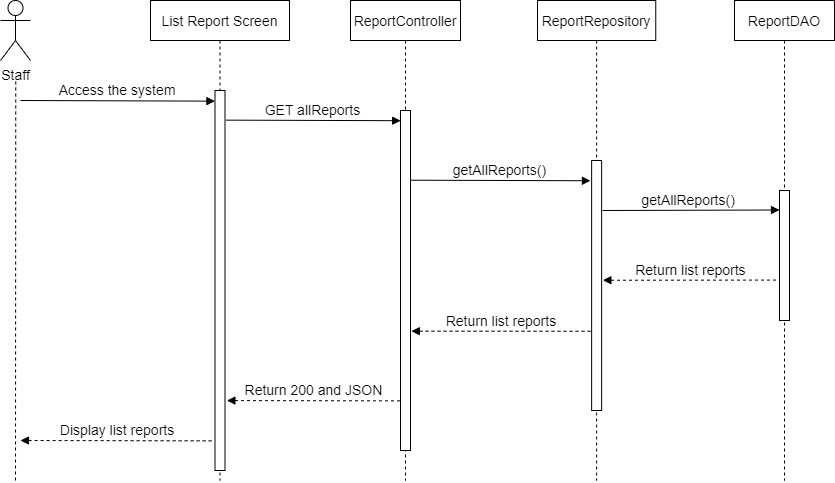

The diagram above was exported from draw.io. Its source (the exported page's mxGraphModel, read from the mxfile embedded in the PNG):
<mxGraphModel dx="1418" dy="828" grid="1" gridSize="10" guides="1" tooltips="1" connect="1" arrows="1" fold="1" page="1" pageScale="1" pageWidth="583" pageHeight="827" math="0" shadow="0">
  <root>
    <mxCell id="0" />
    <mxCell id="1" parent="0" />
    <mxCell id="NWKDxUzlklM8WNKAkLye-1" value="List Report Screen" style="shape=umlLifeline;perimeter=lifelinePerimeter;container=1;collapsible=0;recursiveResize=0;rounded=0;shadow=0;strokeWidth=1;fontSize=14;" parent="1" vertex="1">
      <mxGeometry x="196" y="719" width="139" height="480" as="geometry" />
    </mxCell>
    <mxCell id="NWKDxUzlklM8WNKAkLye-2" value="" style="points=[];perimeter=orthogonalPerimeter;rounded=0;shadow=0;strokeWidth=1;fontSize=14;" parent="NWKDxUzlklM8WNKAkLye-1" vertex="1">
      <mxGeometry x="64.5" y="90" width="10" height="380" as="geometry" />
    </mxCell>
    <mxCell id="NWKDxUzlklM8WNKAkLye-3" value="ReportController" style="shape=umlLifeline;perimeter=lifelinePerimeter;container=1;collapsible=0;recursiveResize=0;rounded=0;shadow=0;strokeWidth=1;fontSize=14;" parent="1" vertex="1">
      <mxGeometry x="396" y="719" width="110" height="480" as="geometry" />
    </mxCell>
    <mxCell id="NWKDxUzlklM8WNKAkLye-4" value="" style="points=[];perimeter=orthogonalPerimeter;rounded=0;shadow=0;strokeWidth=1;fontSize=14;" parent="NWKDxUzlklM8WNKAkLye-3" vertex="1">
      <mxGeometry x="50" y="110" width="10" height="340" as="geometry" />
    </mxCell>
    <mxCell id="NWKDxUzlklM8WNKAkLye-5" value="Staff" style="shape=umlActor;verticalLabelPosition=bottom;verticalAlign=top;html=1;outlineConnect=0;fontSize=14;" parent="1" vertex="1">
      <mxGeometry x="46" y="719" width="30" height="60" as="geometry" />
    </mxCell>
    <mxCell id="NWKDxUzlklM8WNKAkLye-6" value="" style="endArrow=none;dashed=1;html=1;rounded=0;startArrow=none;fontSize=14;" parent="1" edge="1">
      <mxGeometry width="50" height="50" relative="1" as="geometry">
        <mxPoint x="61" y="1199.0000000000002" as="sourcePoint" />
        <mxPoint x="61.24999999999977" y="799" as="targetPoint" />
      </mxGeometry>
    </mxCell>
    <mxCell id="NWKDxUzlklM8WNKAkLye-7" value="Access the system" style="verticalAlign=bottom;endArrow=block;entryX=-0.007;entryY=0.028;shadow=0;strokeWidth=1;entryDx=0;entryDy=0;entryPerimeter=0;fontSize=14;" parent="1" target="NWKDxUzlklM8WNKAkLye-2" edge="1">
      <mxGeometry relative="1" as="geometry">
        <mxPoint x="66" y="819" as="sourcePoint" />
        <mxPoint x="236" y="819.0000000000001" as="targetPoint" />
      </mxGeometry>
    </mxCell>
    <mxCell id="NWKDxUzlklM8WNKAkLye-8" value="GET allReports" style="verticalAlign=bottom;endArrow=block;shadow=0;strokeWidth=1;entryX=0.016;entryY=0.03;entryDx=0;entryDy=0;entryPerimeter=0;exitX=1.094;exitY=0.078;exitDx=0;exitDy=0;exitPerimeter=0;fontSize=14;" parent="1" source="NWKDxUzlklM8WNKAkLye-2" target="NWKDxUzlklM8WNKAkLye-4" edge="1">
      <mxGeometry relative="1" as="geometry">
        <mxPoint x="266" y="829" as="sourcePoint" />
        <mxPoint x="436" y="828" as="targetPoint" />
      </mxGeometry>
    </mxCell>
    <mxCell id="NWKDxUzlklM8WNKAkLye-9" value="ReportRepository" style="shape=umlLifeline;perimeter=lifelinePerimeter;container=1;collapsible=0;recursiveResize=0;rounded=0;shadow=0;strokeWidth=1;fontSize=14;" parent="1" vertex="1">
      <mxGeometry x="583" y="719" width="118.25" height="480" as="geometry" />
    </mxCell>
    <mxCell id="NWKDxUzlklM8WNKAkLye-10" value="" style="points=[];perimeter=orthogonalPerimeter;rounded=0;shadow=0;strokeWidth=1;fontSize=14;" parent="NWKDxUzlklM8WNKAkLye-9" vertex="1">
      <mxGeometry x="54.13" y="160" width="10" height="250" as="geometry" />
    </mxCell>
    <mxCell id="NWKDxUzlklM8WNKAkLye-11" value="ReportDAO" style="shape=umlLifeline;perimeter=lifelinePerimeter;container=1;collapsible=0;recursiveResize=0;rounded=0;shadow=0;strokeWidth=1;fontSize=14;" parent="1" vertex="1">
      <mxGeometry x="780" y="719" width="100" height="480" as="geometry" />
    </mxCell>
    <mxCell id="NWKDxUzlklM8WNKAkLye-12" value="" style="points=[];perimeter=orthogonalPerimeter;rounded=0;shadow=0;strokeWidth=1;fontSize=14;" parent="NWKDxUzlklM8WNKAkLye-11" vertex="1">
      <mxGeometry x="45" y="190" width="10" height="130" as="geometry" />
    </mxCell>
    <mxCell id="NWKDxUzlklM8WNKAkLye-13" value="getAllReports()" style="verticalAlign=bottom;endArrow=block;shadow=0;strokeWidth=1;exitX=0.945;exitY=0.205;exitDx=0;exitDy=0;exitPerimeter=0;entryX=-0.12;entryY=0.081;entryDx=0;entryDy=0;entryPerimeter=0;fontSize=14;" parent="1" source="NWKDxUzlklM8WNKAkLye-4" target="NWKDxUzlklM8WNKAkLye-10" edge="1">
      <mxGeometry relative="1" as="geometry">
        <mxPoint x="452.50999999999976" y="898.8" as="sourcePoint" />
        <mxPoint x="626.75" y="879" as="targetPoint" />
      </mxGeometry>
    </mxCell>
    <mxCell id="NWKDxUzlklM8WNKAkLye-14" value="getAllReports() " style="verticalAlign=bottom;endArrow=block;shadow=0;strokeWidth=1;exitX=1.097;exitY=0.2;exitDx=0;exitDy=0;exitPerimeter=0;entryX=0;entryY=0.15;entryDx=0;entryDy=0;entryPerimeter=0;fontSize=14;" parent="1" source="NWKDxUzlklM8WNKAkLye-10" target="NWKDxUzlklM8WNKAkLye-12" edge="1">
      <mxGeometry relative="1" as="geometry">
        <mxPoint x="656.75" y="898.72" as="sourcePoint" />
        <mxPoint x="836.75" y="899" as="targetPoint" />
      </mxGeometry>
    </mxCell>
    <mxCell id="NWKDxUzlklM8WNKAkLye-15" value="Return list reports" style="verticalAlign=bottom;endArrow=none;shadow=0;strokeWidth=1;entryX=-0.102;entryY=0.689;entryDx=0;entryDy=0;entryPerimeter=0;endFill=0;startArrow=block;startFill=1;dashed=1;exitX=1.126;exitY=0.479;exitDx=0;exitDy=0;exitPerimeter=0;fontSize=14;" parent="1" source="NWKDxUzlklM8WNKAkLye-10" target="NWKDxUzlklM8WNKAkLye-12" edge="1">
      <mxGeometry relative="1" as="geometry">
        <mxPoint x="656.75" y="980" as="sourcePoint" />
        <mxPoint x="836.8899999999999" y="949.1599999999999" as="targetPoint" />
      </mxGeometry>
    </mxCell>
    <mxCell id="NWKDxUzlklM8WNKAkLye-16" value="Return list reports" style="verticalAlign=bottom;endArrow=none;shadow=0;strokeWidth=1;endFill=0;startArrow=block;startFill=1;dashed=1;exitX=1.09;exitY=0.649;exitDx=0;exitDy=0;exitPerimeter=0;entryX=-0.079;entryY=0.683;entryDx=0;entryDy=0;entryPerimeter=0;fontSize=14;" parent="1" source="NWKDxUzlklM8WNKAkLye-4" target="NWKDxUzlklM8WNKAkLye-10" edge="1">
      <mxGeometry relative="1" as="geometry">
        <mxPoint x="451.9999999999998" y="1048.8" as="sourcePoint" />
        <mxPoint x="646.2000000000002" y="989" as="targetPoint" />
      </mxGeometry>
    </mxCell>
    <mxCell id="NWKDxUzlklM8WNKAkLye-17" value="Return 200 and JSON" style="verticalAlign=bottom;endArrow=none;shadow=0;strokeWidth=1;entryX=-0.049;entryY=0.854;entryDx=0;entryDy=0;entryPerimeter=0;endFill=0;startArrow=block;startFill=1;dashed=1;exitX=1.19;exitY=0.816;exitDx=0;exitDy=0;exitPerimeter=0;fontSize=14;" parent="1" source="NWKDxUzlklM8WNKAkLye-2" target="NWKDxUzlklM8WNKAkLye-4" edge="1">
      <mxGeometry relative="1" as="geometry">
        <mxPoint x="256" y="1029" as="sourcePoint" />
        <mxPoint x="445.4500000000003" y="1029" as="targetPoint" />
      </mxGeometry>
    </mxCell>
    <mxCell id="NWKDxUzlklM8WNKAkLye-18" value="Display list reports" style="verticalAlign=bottom;endArrow=none;shadow=0;strokeWidth=1;entryX=-0.034;entryY=0.922;entryDx=0;entryDy=0;entryPerimeter=0;endFill=0;startArrow=block;startFill=1;dashed=1;fontSize=14;" parent="1" target="NWKDxUzlklM8WNKAkLye-2" edge="1">
      <mxGeometry relative="1" as="geometry">
        <mxPoint x="66" y="1159.0000000000002" as="sourcePoint" />
        <mxPoint x="255.45000000000027" y="1039" as="targetPoint" />
      </mxGeometry>
    </mxCell>
  </root>
</mxGraphModel>